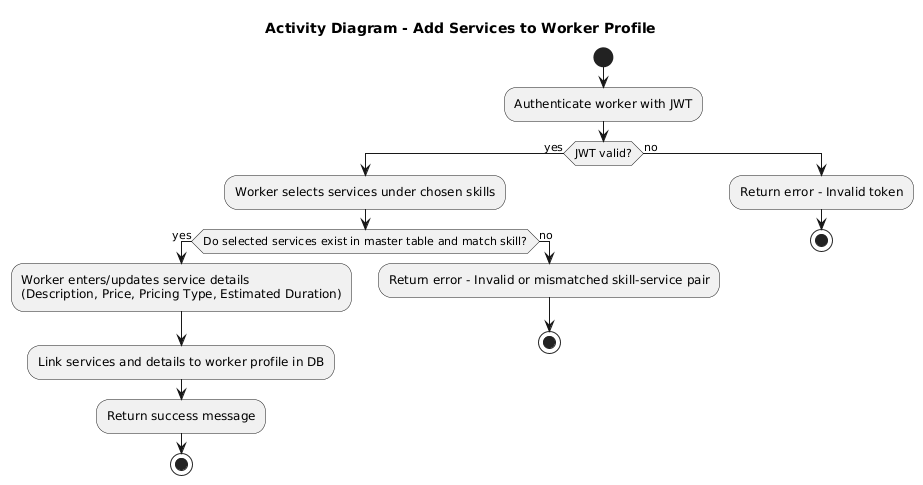

The diagram above was rendered by PlantUML. Its source (embedded in the PNG):
@startuml
title Activity Diagram - Add Services to Worker Profile

start

:Authenticate worker with JWT;

if (JWT valid?) then (yes)
  :Worker selects services under chosen skills;

  if (Do selected services exist in master table and match skill?) then (yes)
    :Worker enters/updates service details 
    (Description, Price, Pricing Type, Estimated Duration);

    :Link services and details to worker profile in DB;
    :Return success message;
    stop
  else (no)
    :Return error - Invalid or mismatched skill-service pair;
    stop
  endif

else (no)
  :Return error - Invalid token;
  stop
endif
@enduml